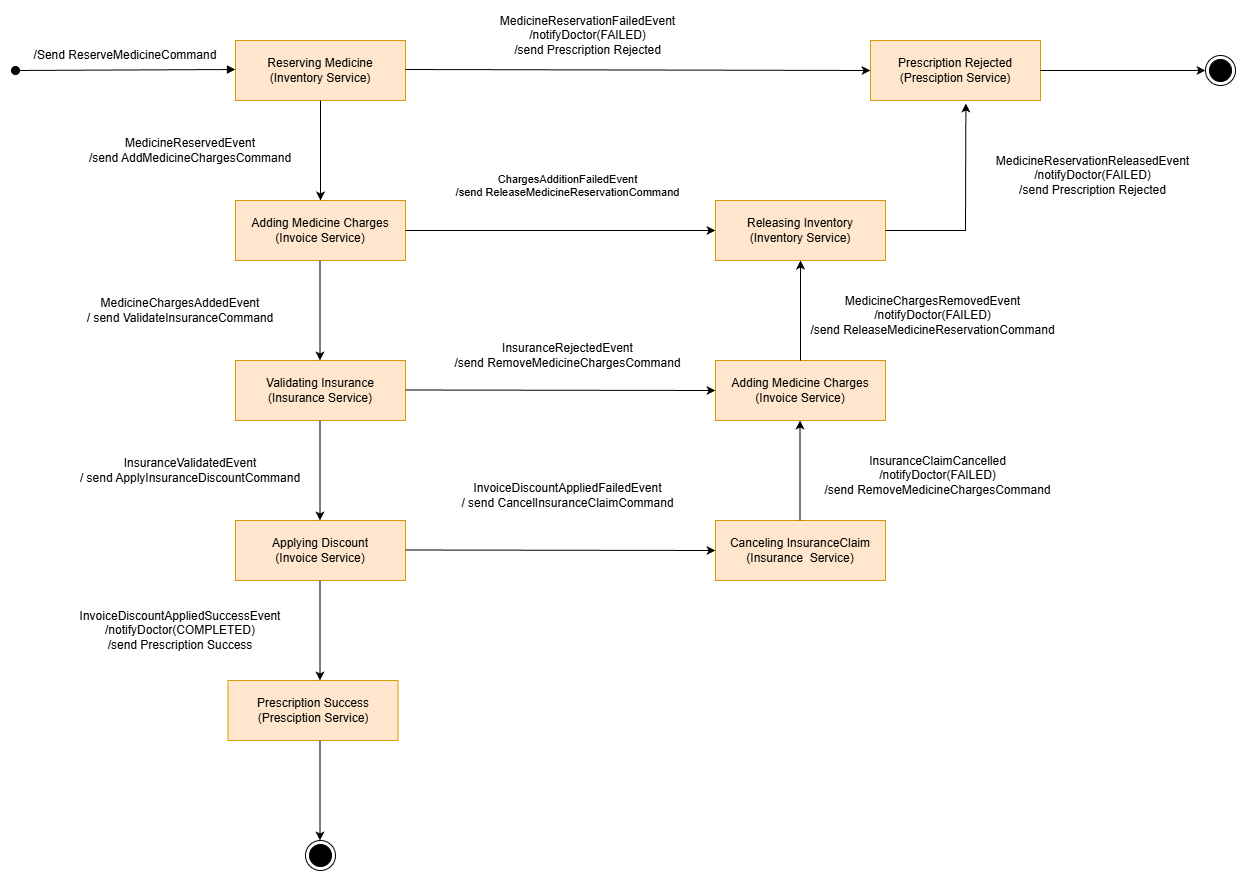

The diagram above was exported from draw.io. Its source (the exported page's mxGraphModel, read from the mxfile embedded in the PNG):
<mxGraphModel dx="1042" dy="5251" grid="1" gridSize="10" guides="1" tooltips="1" connect="1" arrows="1" fold="1" page="1" pageScale="1" pageWidth="3300" pageHeight="4681" math="0" shadow="0">
  <root>
    <mxCell id="WIyWlLk6GJQsqaUBKTNV-0" />
    <mxCell id="WIyWlLk6GJQsqaUBKTNV-1" parent="WIyWlLk6GJQsqaUBKTNV-0" />
    <mxCell id="s4DIAhfPNs-mv9nzDAiZ-1" parent="WIyWlLk6GJQsqaUBKTNV-1" style="rounded=0;whiteSpace=wrap;html=1;fillColor=#ffe6cc;strokeColor=#d79b00;" value="Reserving Medicine&lt;div&gt;(Inventory Service)&lt;/div&gt;" vertex="1">
      <mxGeometry height="60" width="170" x="945" y="-160" as="geometry" />
    </mxCell>
    <mxCell id="s4DIAhfPNs-mv9nzDAiZ-4" parent="WIyWlLk6GJQsqaUBKTNV-1" style="text;html=1;whiteSpace=wrap;strokeColor=none;fillColor=none;align=center;verticalAlign=middle;rounded=0;" value="/Send ReserveMedicineCommand" vertex="1">
      <mxGeometry height="30" width="250" x="710" y="-160" as="geometry" />
    </mxCell>
    <mxCell id="s4DIAhfPNs-mv9nzDAiZ-5" parent="WIyWlLk6GJQsqaUBKTNV-1" style="rounded=0;whiteSpace=wrap;html=1;fillColor=#ffe6cc;strokeColor=#d79b00;" value="Prescription Rejected&lt;div&gt;(Presciption Service)&lt;/div&gt;" vertex="1">
      <mxGeometry height="60" width="170" x="1580" y="-160" as="geometry" />
    </mxCell>
    <mxCell id="s4DIAhfPNs-mv9nzDAiZ-6" edge="1" parent="WIyWlLk6GJQsqaUBKTNV-1" style="endArrow=classic;html=1;rounded=0;entryX=0;entryY=0.5;entryDx=0;entryDy=0;" target="s4DIAhfPNs-mv9nzDAiZ-5" value="">
      <mxGeometry height="50" relative="1" width="50" as="geometry">
        <mxPoint x="1115" y="-131" as="sourcePoint" />
        <mxPoint x="1355" y="-130" as="targetPoint" />
      </mxGeometry>
    </mxCell>
    <mxCell id="s4DIAhfPNs-mv9nzDAiZ-7" parent="WIyWlLk6GJQsqaUBKTNV-1" style="text;html=1;whiteSpace=wrap;strokeColor=none;fillColor=none;align=center;verticalAlign=middle;rounded=0;" value="MedicineReservationFailedEvent&lt;div&gt;/notifyDoctor(FAILED)&lt;/div&gt;&lt;div&gt;/send Prescription Rejected&lt;/div&gt;" vertex="1">
      <mxGeometry height="70" width="255" x="1170" y="-200" as="geometry" />
    </mxCell>
    <mxCell id="s4DIAhfPNs-mv9nzDAiZ-11" edge="1" parent="WIyWlLk6GJQsqaUBKTNV-1" style="html=1;verticalAlign=bottom;startArrow=oval;startFill=1;endArrow=block;startSize=8;curved=0;rounded=0;" value="">
      <mxGeometry relative="1" width="60" as="geometry">
        <mxPoint x="725" y="-130" as="sourcePoint" />
        <mxPoint x="945" y="-131" as="targetPoint" />
      </mxGeometry>
    </mxCell>
    <mxCell id="s4DIAhfPNs-mv9nzDAiZ-13" parent="WIyWlLk6GJQsqaUBKTNV-1" style="rounded=0;whiteSpace=wrap;html=1;fillColor=#ffe6cc;strokeColor=#d79b00;" value="Adding Medicine Charges&lt;div&gt;(Invoice Service)&lt;/div&gt;" vertex="1">
      <mxGeometry height="60" width="170" x="945" as="geometry" />
    </mxCell>
    <mxCell id="s4DIAhfPNs-mv9nzDAiZ-15" edge="1" parent="WIyWlLk6GJQsqaUBKTNV-1" source="s4DIAhfPNs-mv9nzDAiZ-1" style="endArrow=classic;html=1;rounded=0;exitX=0.5;exitY=1;exitDx=0;exitDy=0;entryX=0.5;entryY=0;entryDx=0;entryDy=0;" target="s4DIAhfPNs-mv9nzDAiZ-13" value="">
      <mxGeometry height="50" relative="1" width="50" as="geometry">
        <mxPoint x="1055" y="-20" as="sourcePoint" />
        <mxPoint x="1035" y="40" as="targetPoint" />
      </mxGeometry>
    </mxCell>
    <mxCell id="s4DIAhfPNs-mv9nzDAiZ-17" parent="WIyWlLk6GJQsqaUBKTNV-1" style="text;html=1;whiteSpace=wrap;strokeColor=none;fillColor=none;align=center;verticalAlign=middle;rounded=0;" value="MedicineReservedEvent&lt;div&gt;/send AddMedicineChargesCommand&lt;/div&gt;" vertex="1">
      <mxGeometry height="60" width="270" x="765" y="-80" as="geometry" />
    </mxCell>
    <mxCell id="s4DIAhfPNs-mv9nzDAiZ-20" parent="WIyWlLk6GJQsqaUBKTNV-1" style="rounded=0;whiteSpace=wrap;html=1;fillColor=#ffe6cc;strokeColor=#d79b00;" value="Releasing Inventory&lt;div&gt;(Inventory Service)&lt;/div&gt;" vertex="1">
      <mxGeometry height="60" width="170" x="1425" as="geometry" />
    </mxCell>
    <mxCell id="s4DIAhfPNs-mv9nzDAiZ-21" edge="1" parent="WIyWlLk6GJQsqaUBKTNV-1" style="endArrow=classic;html=1;rounded=0;entryX=0;entryY=0.5;entryDx=0;entryDy=0;" target="s4DIAhfPNs-mv9nzDAiZ-20" value="">
      <mxGeometry height="50" relative="1" width="50" as="geometry">
        <mxPoint x="1115" y="30" as="sourcePoint" />
        <mxPoint x="1165" y="-20" as="targetPoint" />
      </mxGeometry>
    </mxCell>
    <mxCell id="s4DIAhfPNs-mv9nzDAiZ-23" parent="WIyWlLk6GJQsqaUBKTNV-1" style="text;html=1;whiteSpace=wrap;strokeColor=none;fillColor=none;align=center;verticalAlign=middle;rounded=0;" value="&lt;span style=&quot;font-size: 11px; text-wrap-mode: nowrap; background-color: rgb(255, 255, 255);&quot;&gt;ChargesAdditionFailedEvent&lt;/span&gt;&lt;div style=&quot;font-size: 11px; text-wrap-mode: nowrap;&quot;&gt;/send ReleaseMedicineReservationCommand&lt;/div&gt;" vertex="1">
      <mxGeometry height="70" width="255" x="1150" y="-50" as="geometry" />
    </mxCell>
    <mxCell id="s4DIAhfPNs-mv9nzDAiZ-24" edge="1" parent="WIyWlLk6GJQsqaUBKTNV-1" style="endArrow=classic;html=1;rounded=0;entryX=0.561;entryY=1.05;entryDx=0;entryDy=0;entryPerimeter=0;" target="s4DIAhfPNs-mv9nzDAiZ-5" value="">
      <mxGeometry height="50" relative="1" width="50" as="geometry">
        <Array as="points">
          <mxPoint x="1675" y="30" />
        </Array>
        <mxPoint x="1595" y="30" as="sourcePoint" />
        <mxPoint x="1705" y="30" as="targetPoint" />
      </mxGeometry>
    </mxCell>
    <mxCell id="s4DIAhfPNs-mv9nzDAiZ-26" parent="WIyWlLk6GJQsqaUBKTNV-1" style="text;html=1;whiteSpace=wrap;strokeColor=none;fillColor=none;align=center;verticalAlign=middle;rounded=0;" value="MedicineReservationReleasedEvent&lt;br&gt;&lt;div&gt;/notifyDoctor(FAILED)&lt;/div&gt;&lt;div&gt;/&lt;span style=&quot;background-color: transparent; color: light-dark(rgb(0, 0, 0), rgb(255, 255, 255));&quot;&gt;send Prescription Rejected&lt;/span&gt;&lt;/div&gt;" vertex="1">
      <mxGeometry height="70" width="255" x="1675" y="-60" as="geometry" />
    </mxCell>
    <mxCell id="s4DIAhfPNs-mv9nzDAiZ-27" edge="1" parent="WIyWlLk6GJQsqaUBKTNV-1" style="endArrow=classic;html=1;rounded=0;entryX=0;entryY=0.5;entryDx=0;entryDy=0;" target="s4DIAhfPNs-mv9nzDAiZ-52" value="">
      <mxGeometry height="50" relative="1" width="50" as="geometry">
        <mxPoint x="1750" y="-130" as="sourcePoint" />
        <mxPoint x="1905" y="-130" as="targetPoint" />
      </mxGeometry>
    </mxCell>
    <mxCell id="s4DIAhfPNs-mv9nzDAiZ-28" parent="WIyWlLk6GJQsqaUBKTNV-1" style="rounded=0;whiteSpace=wrap;html=1;fillColor=#ffe6cc;strokeColor=#d79b00;" value="Validating Insurance&lt;div&gt;(Insurance Service)&lt;/div&gt;" vertex="1">
      <mxGeometry height="60" width="170" x="945" y="160" as="geometry" />
    </mxCell>
    <mxCell id="s4DIAhfPNs-mv9nzDAiZ-29" edge="1" parent="WIyWlLk6GJQsqaUBKTNV-1" style="endArrow=classic;html=1;rounded=0;exitX=0.5;exitY=1;exitDx=0;exitDy=0;entryX=0.5;entryY=0;entryDx=0;entryDy=0;" value="">
      <mxGeometry height="50" relative="1" width="50" as="geometry">
        <mxPoint x="1029.5" y="60" as="sourcePoint" />
        <mxPoint x="1029.5" y="160" as="targetPoint" />
      </mxGeometry>
    </mxCell>
    <mxCell id="s4DIAhfPNs-mv9nzDAiZ-30" parent="WIyWlLk6GJQsqaUBKTNV-1" style="text;html=1;whiteSpace=wrap;strokeColor=none;fillColor=none;align=center;verticalAlign=middle;rounded=0;" value="MedicineChargesAddedEvent&lt;div&gt;/ send ValidateInsuranceCommand&lt;/div&gt;" vertex="1">
      <mxGeometry height="60" width="270" x="755" y="80" as="geometry" />
    </mxCell>
    <mxCell id="s4DIAhfPNs-mv9nzDAiZ-32" parent="WIyWlLk6GJQsqaUBKTNV-1" style="rounded=0;whiteSpace=wrap;html=1;fillColor=#ffe6cc;strokeColor=#d79b00;" value="Adding Medicine Charges&lt;div&gt;(Invoice Service)&lt;/div&gt;" vertex="1">
      <mxGeometry height="60" width="170" x="1425" y="160" as="geometry" />
    </mxCell>
    <mxCell id="s4DIAhfPNs-mv9nzDAiZ-33" edge="1" parent="WIyWlLk6GJQsqaUBKTNV-1" style="endArrow=classic;html=1;rounded=0;entryX=0;entryY=0.5;entryDx=0;entryDy=0;" target="s4DIAhfPNs-mv9nzDAiZ-32" value="">
      <mxGeometry height="50" relative="1" width="50" as="geometry">
        <mxPoint x="1115" y="189.5" as="sourcePoint" />
        <mxPoint x="1255" y="190" as="targetPoint" />
      </mxGeometry>
    </mxCell>
    <mxCell id="s4DIAhfPNs-mv9nzDAiZ-34" parent="WIyWlLk6GJQsqaUBKTNV-1" style="text;html=1;whiteSpace=wrap;strokeColor=none;fillColor=none;align=center;verticalAlign=middle;rounded=0;" value="InsuranceRejectedEvent&lt;div&gt;/send RemoveMedicineChargesCommand&lt;/div&gt;" vertex="1">
      <mxGeometry height="70" width="255" x="1150" y="120" as="geometry" />
    </mxCell>
    <mxCell id="s4DIAhfPNs-mv9nzDAiZ-35" edge="1" parent="WIyWlLk6GJQsqaUBKTNV-1" style="endArrow=classic;html=1;rounded=0;entryX=0.5;entryY=1;entryDx=0;entryDy=0;" target="s4DIAhfPNs-mv9nzDAiZ-20" value="">
      <mxGeometry height="50" relative="1" width="50" as="geometry">
        <mxPoint x="1510" y="160" as="sourcePoint" />
        <mxPoint x="1560" y="110" as="targetPoint" />
      </mxGeometry>
    </mxCell>
    <mxCell id="s4DIAhfPNs-mv9nzDAiZ-36" parent="WIyWlLk6GJQsqaUBKTNV-1" style="text;html=1;whiteSpace=wrap;strokeColor=none;fillColor=none;align=center;verticalAlign=middle;rounded=0;" value="MedicineChargesRemovedEvent&lt;div&gt;/notifyDoctor(FAILED)&lt;br&gt;&lt;div&gt;/send ReleaseMedicineReservationCommand&lt;/div&gt;&lt;/div&gt;" vertex="1">
      <mxGeometry height="70" width="255" x="1515" y="80" as="geometry" />
    </mxCell>
    <mxCell id="s4DIAhfPNs-mv9nzDAiZ-37" parent="WIyWlLk6GJQsqaUBKTNV-1" style="rounded=0;whiteSpace=wrap;html=1;fillColor=#ffe6cc;strokeColor=#d79b00;" value="Applying Discount&lt;div&gt;(Invoice Service)&lt;/div&gt;" vertex="1">
      <mxGeometry height="60" width="170" x="945" y="320" as="geometry" />
    </mxCell>
    <mxCell id="s4DIAhfPNs-mv9nzDAiZ-38" edge="1" parent="WIyWlLk6GJQsqaUBKTNV-1" style="endArrow=classic;html=1;rounded=0;exitX=0.5;exitY=1;exitDx=0;exitDy=0;entryX=0.5;entryY=0;entryDx=0;entryDy=0;" value="">
      <mxGeometry height="50" relative="1" width="50" as="geometry">
        <mxPoint x="1029.5" y="220" as="sourcePoint" />
        <mxPoint x="1029.5" y="320" as="targetPoint" />
      </mxGeometry>
    </mxCell>
    <mxCell id="s4DIAhfPNs-mv9nzDAiZ-39" parent="WIyWlLk6GJQsqaUBKTNV-1" style="text;html=1;whiteSpace=wrap;strokeColor=none;fillColor=none;align=center;verticalAlign=middle;rounded=0;" value="InsuranceValidatedEvent&lt;div&gt;/ send ApplyInsuranceDiscountCommand&lt;/div&gt;" vertex="1">
      <mxGeometry height="60" width="270" x="765" y="240" as="geometry" />
    </mxCell>
    <mxCell id="s4DIAhfPNs-mv9nzDAiZ-41" parent="WIyWlLk6GJQsqaUBKTNV-1" style="rounded=0;whiteSpace=wrap;html=1;fillColor=#ffe6cc;strokeColor=#d79b00;" value="Prescription Success&lt;div&gt;(Presciption Service)&lt;/div&gt;" vertex="1">
      <mxGeometry height="60" width="170" x="937.5" y="480" as="geometry" />
    </mxCell>
    <mxCell id="s4DIAhfPNs-mv9nzDAiZ-42" edge="1" parent="WIyWlLk6GJQsqaUBKTNV-1" style="endArrow=classic;html=1;rounded=0;exitX=0.5;exitY=1;exitDx=0;exitDy=0;entryX=0.5;entryY=0;entryDx=0;entryDy=0;" value="">
      <mxGeometry height="50" relative="1" width="50" as="geometry">
        <mxPoint x="1029.5" y="380" as="sourcePoint" />
        <mxPoint x="1029.5" y="480" as="targetPoint" />
      </mxGeometry>
    </mxCell>
    <mxCell id="s4DIAhfPNs-mv9nzDAiZ-43" parent="WIyWlLk6GJQsqaUBKTNV-1" style="text;html=1;whiteSpace=wrap;strokeColor=none;fillColor=none;align=center;verticalAlign=middle;rounded=0;" value="InvoiceDiscountAppliedSuccessEvent&lt;div&gt;/notifyDoctor(COMPLETED)&lt;/div&gt;&lt;div&gt;&lt;span style=&quot;background-color: transparent; color: light-dark(rgb(0, 0, 0), rgb(255, 255, 255));&quot;&gt;/send Prescription Success&lt;/span&gt;&lt;/div&gt;" vertex="1">
      <mxGeometry height="60" width="270" x="755" y="400" as="geometry" />
    </mxCell>
    <mxCell id="s4DIAhfPNs-mv9nzDAiZ-46" edge="1" parent="WIyWlLk6GJQsqaUBKTNV-1" style="endArrow=classic;html=1;rounded=0;exitX=0.5;exitY=1;exitDx=0;exitDy=0;entryX=0.5;entryY=0;entryDx=0;entryDy=0;" value="">
      <mxGeometry height="50" relative="1" width="50" as="geometry">
        <mxPoint x="1029.5" y="540" as="sourcePoint" />
        <mxPoint x="1029.5" y="640" as="targetPoint" />
      </mxGeometry>
    </mxCell>
    <mxCell id="s4DIAhfPNs-mv9nzDAiZ-48" parent="WIyWlLk6GJQsqaUBKTNV-1" style="rounded=0;whiteSpace=wrap;html=1;fillColor=#ffe6cc;strokeColor=#d79b00;" value="Canceling InsuranceClaim&lt;div&gt;(&lt;span style=&quot;background-color: transparent; color: light-dark(rgb(0, 0, 0), rgb(255, 255, 255));&quot;&gt;Insurance&lt;/span&gt;&lt;span style=&quot;background-color: transparent; color: light-dark(rgb(0, 0, 0), rgb(255, 255, 255));&quot;&gt;&amp;nbsp;&lt;/span&gt;&lt;span style=&quot;background-color: transparent; color: light-dark(rgb(0, 0, 0), rgb(255, 255, 255));&quot;&gt;&amp;nbsp;Service)&lt;/span&gt;&lt;/div&gt;" vertex="1">
      <mxGeometry height="60" width="170" x="1425" y="320" as="geometry" />
    </mxCell>
    <mxCell id="s4DIAhfPNs-mv9nzDAiZ-49" edge="1" parent="WIyWlLk6GJQsqaUBKTNV-1" style="endArrow=classic;html=1;rounded=0;entryX=0.5;entryY=1;entryDx=0;entryDy=0;" value="">
      <mxGeometry height="50" relative="1" width="50" as="geometry">
        <mxPoint x="1509.5" y="320" as="sourcePoint" />
        <mxPoint x="1509.5" y="220" as="targetPoint" />
      </mxGeometry>
    </mxCell>
    <mxCell id="s4DIAhfPNs-mv9nzDAiZ-50" parent="WIyWlLk6GJQsqaUBKTNV-1" style="text;html=1;whiteSpace=wrap;strokeColor=none;fillColor=none;align=center;verticalAlign=middle;rounded=0;" value="InvoiceDiscountAppliedFailedEvent&lt;div&gt;/ send CancelInsuranceClaimCommand&lt;/div&gt;" vertex="1">
      <mxGeometry height="70" width="255" x="1150" y="260" as="geometry" />
    </mxCell>
    <mxCell id="s4DIAhfPNs-mv9nzDAiZ-52" parent="WIyWlLk6GJQsqaUBKTNV-1" style="ellipse;html=1;shape=endState;fillColor=#000000;strokeColor=#000000;" value="" vertex="1">
      <mxGeometry height="30" width="30" x="1915" y="-145" as="geometry" />
    </mxCell>
    <mxCell id="s4DIAhfPNs-mv9nzDAiZ-54" parent="WIyWlLk6GJQsqaUBKTNV-1" style="ellipse;html=1;shape=endState;fillColor=#000000;strokeColor=#000000;" value="" vertex="1">
      <mxGeometry height="30" width="30" x="1015" y="640" as="geometry" />
    </mxCell>
    <mxCell id="s4DIAhfPNs-mv9nzDAiZ-58" parent="WIyWlLk6GJQsqaUBKTNV-1" style="text;html=1;whiteSpace=wrap;strokeColor=none;fillColor=none;align=center;verticalAlign=middle;rounded=0;" value="InsuranceClaimCancelled&lt;div&gt;/notifyDoctor(FAILED)&lt;br&gt;&lt;div&gt;/send RemoveMedicineChargesCommand&lt;/div&gt;&lt;/div&gt;" vertex="1">
      <mxGeometry height="70" width="255" x="1520" y="240" as="geometry" />
    </mxCell>
    <mxCell id="jzjyWXUQvDBtDmgm2PhD-3" edge="1" parent="WIyWlLk6GJQsqaUBKTNV-1" style="endArrow=classic;html=1;rounded=0;entryX=0;entryY=0.5;entryDx=0;entryDy=0;" target="s4DIAhfPNs-mv9nzDAiZ-48" value="">
      <mxGeometry height="50" relative="1" width="50" as="geometry">
        <mxPoint x="1115" y="349.5" as="sourcePoint" />
        <mxPoint x="1355" y="349.5" as="targetPoint" />
      </mxGeometry>
    </mxCell>
  </root>
</mxGraphModel>